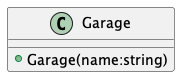

The diagram above was rendered by PlantUML. Its source (embedded in the PNG):
@startuml
class Garage {
    + Garage(name:string)
}
@enduml